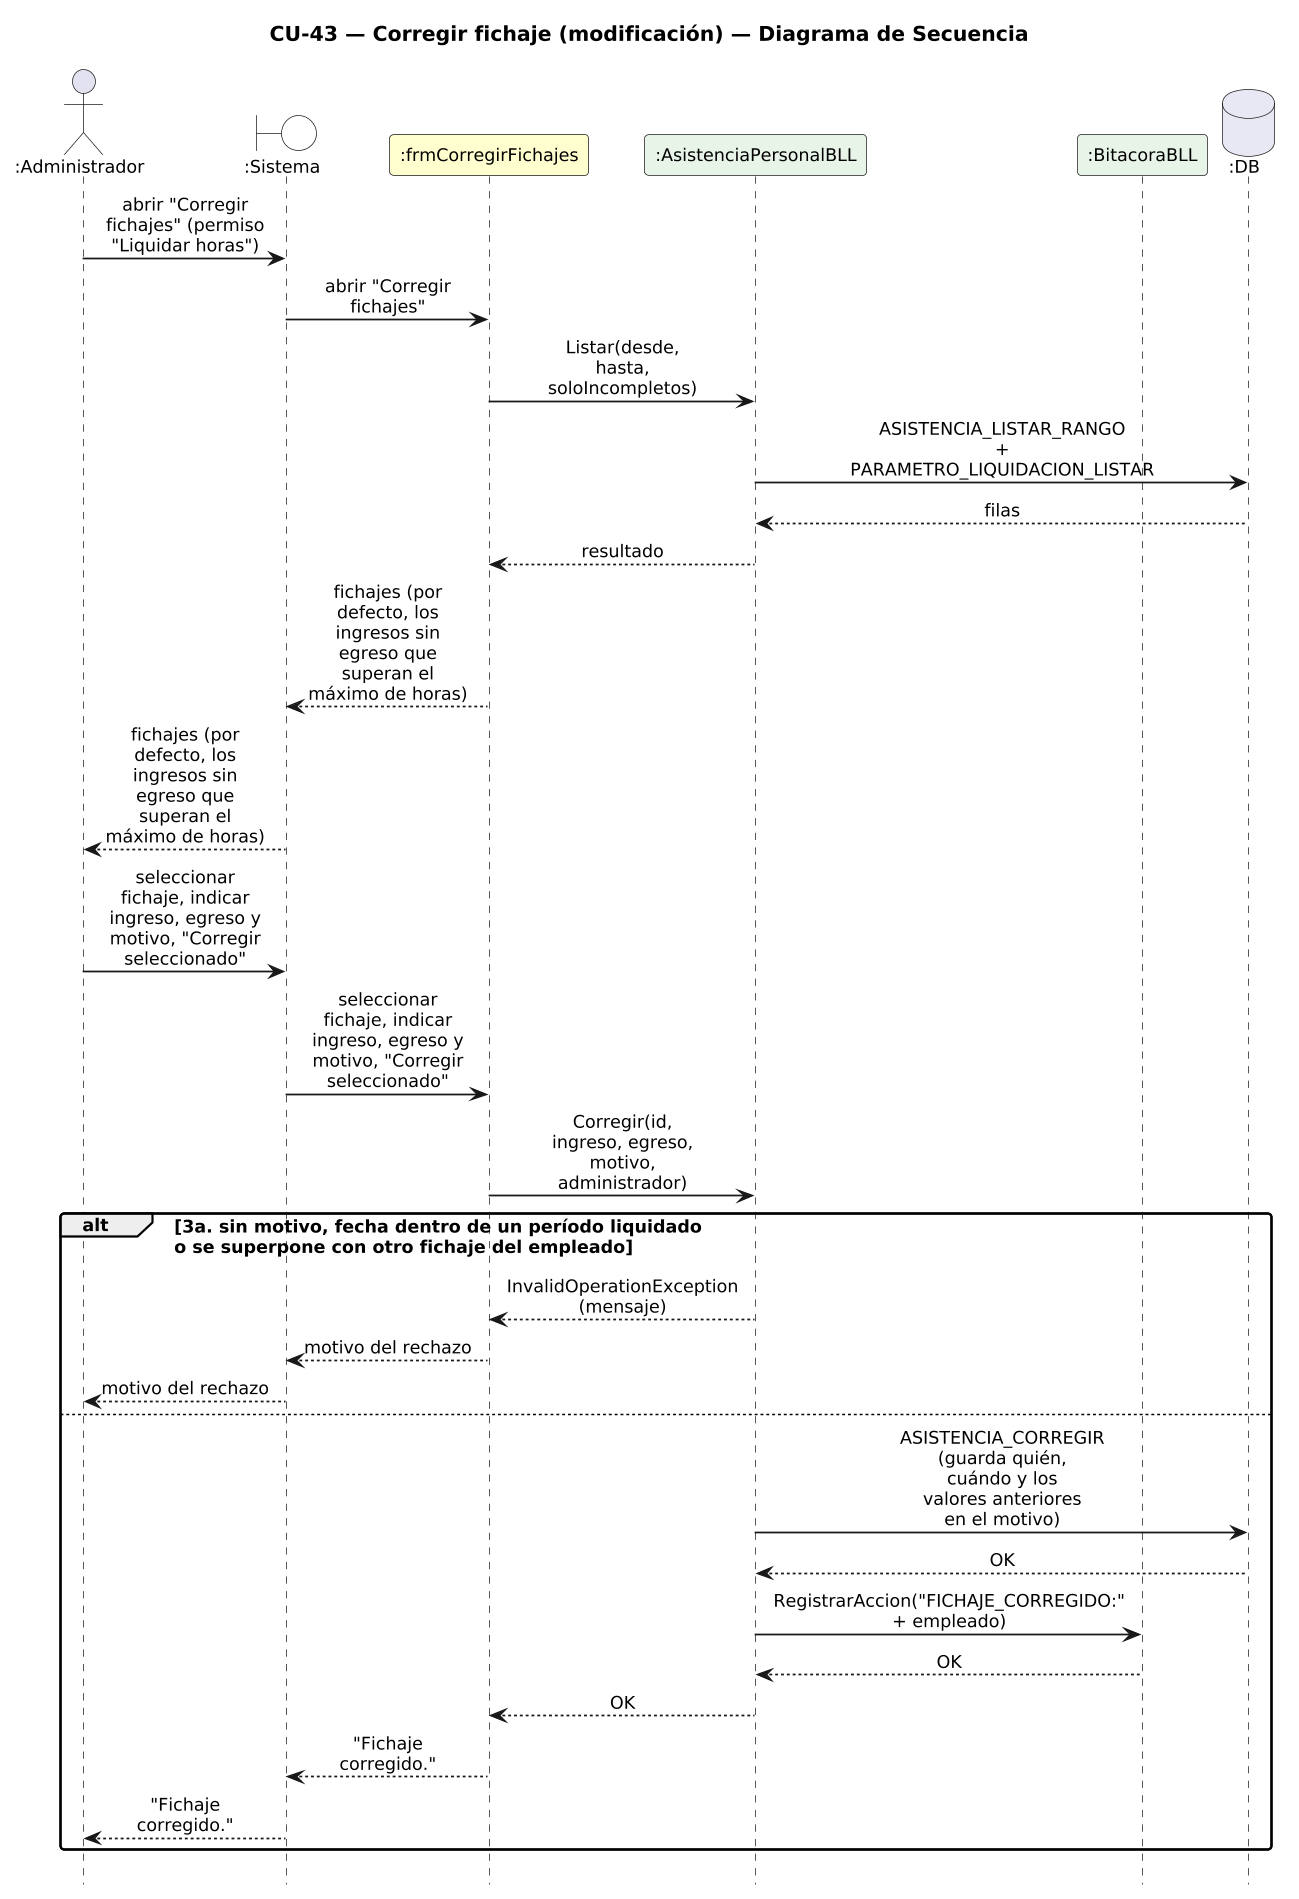

The diagram above was rendered by PlantUML. Its source (embedded in the PNG):
@startuml DiagramaSecuencia_CU43_CorregirFichaje

title CU-43 — Corregir fichaje (modificación) — Diagrama de Secuencia

skinparam shadowing false
skinparam roundcorner 6
skinparam sequenceArrowThickness 1.2
skinparam maxMessageSize 115
skinparam sequenceMessageAlign center
skinparam defaultFontSize 12
skinparam dpi 140
hide footbox

actor ":Administrador" as A
boundary ":Sistema" as SYS #FFFFFF
participant ":frmCorregirFichajes" as F #FEFECE
participant ":AsistenciaPersonalBLL" as AB #E8F4E8
participant ":BitacoraBLL" as B #E8F4E8
database ":DB" as DB #E8E8F4

A -> SYS : abrir "Corregir fichajes" (permiso "Liquidar horas")
SYS -> F : abrir "Corregir fichajes"
F -> AB : Listar(desde, hasta, soloIncompletos)
AB -> DB : ASISTENCIA_LISTAR_RANGO + PARAMETRO_LIQUIDACION_LISTAR
DB --> AB : filas
AB --> F : resultado
F --> SYS : fichajes (por defecto, los ingresos sin egreso que superan el máximo de horas)
SYS --> A : fichajes (por defecto, los ingresos sin egreso que superan el máximo de horas)
A -> SYS : seleccionar fichaje, indicar ingreso, egreso y motivo, "Corregir seleccionado"
SYS -> F : seleccionar fichaje, indicar ingreso, egreso y motivo, "Corregir seleccionado"
F -> AB : Corregir(id, ingreso, egreso, motivo, administrador)
alt 3a. sin motivo, fecha dentro de un período liquidado\no se superpone con otro fichaje del empleado
  AB --> F : InvalidOperationException (mensaje)
  F --> SYS : motivo del rechazo
  SYS --> A : motivo del rechazo
else
  AB -> DB : ASISTENCIA_CORREGIR (guarda quién, cuándo y los valores anteriores en el motivo)
  DB --> AB : OK
  AB -> B : RegistrarAccion("FICHAJE_CORREGIDO:" + empleado)
  B --> AB : OK
  AB --> F : OK
  F --> SYS : "Fichaje corregido."
  SYS --> A : "Fichaje corregido."
end

@enduml